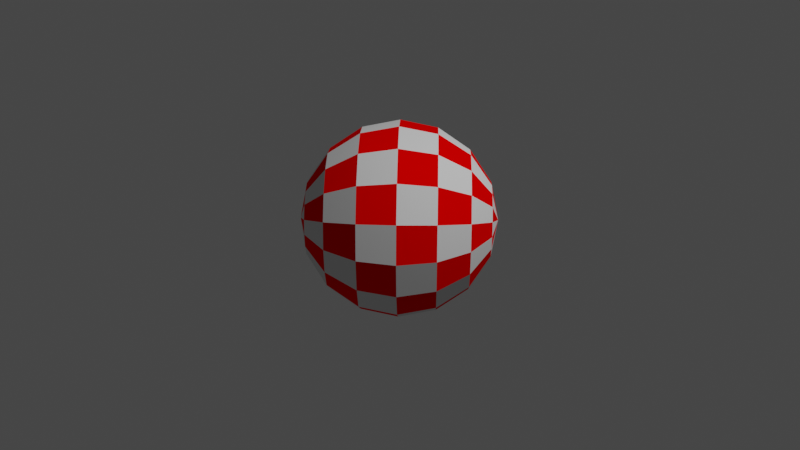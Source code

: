 # Source: Amiga_Ball.blend  (saved by Blender 2.81.16; exported with 4.5.12 LTS)
import bpy
from mathutils import Matrix  # noqa: F401  (used for matrix-valued properties, if any)

bpy.ops.wm.read_factory_settings(use_empty=True)
scene = bpy.context.scene
scene.name = 'Scene'

# ---- collections
col_collection = bpy.data.collections.new('Collection'); scene.collection.children.link(col_collection)

# ---- materials (node trees are filled in below, after node groups)
mat_white = bpy.data.materials.new('White')
mat_white.use_transparent_shadow = False
mat_white.specular_intensity = 0.3453
mat_red = bpy.data.materials.new('Red')
mat_red.use_transparent_shadow = False
mat_red.diffuse_color = (1.0, 0.0, 0.0, 1.0)
mat_red.specular_intensity = 0.3287

# ---- material node trees

# ---- world
world_world = bpy.data.worlds.new('World'); scene.world = world_world
world_world.use_nodes = True; world_world.node_tree.nodes.clear()
_N = world_world.node_tree.nodes; _L = world_world.node_tree.links
n0 = _N.new('ShaderNodeOutputWorld'); n0.name = 'World Output'; n0.location = (300, 300)
n1 = _N.new('ShaderNodeBackground'); n1.name = 'Background'; n1.location = (10, 300)
n1.inputs[0].default_value = (0.05088, 0.05088, 0.05088, 1.0)
_L.new(n1.outputs[0], n0.inputs[0])
n0.is_active_output = True
world_world.color = (0.05088, 0.05088, 0.05088)
world_world.use_sun_shadow = False
world_world.sun_shadow_jitter_overblur = 0.0

# ---- cameras
cam_camera = bpy.data.cameras.new('Camera')
cam_camera.clip_end = 100.0
cam_camera.ortho_scale = 7.314

# ---- lights
light_light = bpy.data.lights.new('Light', 'POINT')
light_light.transmission_factor = 0.0
light_light.energy = 1000.0
light_light.shadow_soft_size = 0.1
light_light.shadow_maximum_resolution = 0.006
light_light.use_absolute_resolution = True

# ---- meshes
me_sphere_004 = bpy.data.meshes.new('Sphere.004')
me_sphere_004.from_pydata([(-0.5, -0.5, 0.7071), (-0.2706, -0.2706, 0.9239), (0.2706, 0.2706, 0.9239), (0.6533, 0.6533, 0.3827), (-0.5497, -0.7568, 0.3536), (-0.3087, -0.6913, 0.6533), (-0.0206, -0.5206, 0.8536), (0.2706, -0.2706, 0.9239), (0.5206, 0.0206, 0.8536), (0.6913, 0.3087, 0.6533), (0.7568, 0.5497, 0.3536), (-0.4619, -0.8446, 0.2706), (-0.1464, -0.8536, 0.5), (0.1913, -0.7325, 0.6533), (0.5, -0.5, 0.7071), (0.7325, -0.1913, 0.6533), (0.8536, 0.1464, 0.5), (0.8446, 0.4619, 0.2706), (-0.4033, -0.9033, 0.1464), (-0.03806, -0.9619, 0.2706), (0.333, -0.8742, 0.3536), (0.6533, -0.6533, 0.3827), (0.8742, -0.333, 0.3536), (0.9619, 0.03806, 0.2706), (0.9033, 0.4033, 0.1464), (-0.3827, -0.9239, -6.985e-08), (-1.999e-07, -1.0, -1.201e-07), (0.3827, -0.9239, -1.653e-07), (0.7071, -0.7071, -1.485e-07), (0.9239, -0.3827, -1.318e-07), (1.0, 5.96e-07, -5.821e-08), (0.9239, 0.3827, -6.38e-08), (-0.4033, -0.9033, -0.1464), (-0.03806, -0.9619, -0.2706), (0.333, -0.8742, -0.3536), (0.6533, -0.6533, -0.3827), (0.8742, -0.333, -0.3536), (0.9619, 0.03806, -0.2706), (0.9033, 0.4033, -0.1464), (-0.4619, -0.8446, -0.2706), (-0.1464, -0.8536, -0.5), (0.1913, -0.7325, -0.6533), (0.5, -0.5, -0.7071), (0.7325, -0.1913, -0.6533), (0.8536, 0.1464, -0.5), (0.8446, 0.4619, -0.2706), (-0.5497, -0.7568, -0.3536), (-0.3087, -0.6913, -0.6533), (-0.0206, -0.5206, -0.8536), (0.2706, -0.2706, -0.9239), (0.5206, 0.0206, -0.8536), (0.6913, 0.3087, -0.6533), (0.7568, 0.5497, -0.3536), (-0.6533, -0.6533, -0.3827), (-0.5, -0.5, -0.7071), (-0.2706, -0.2706, -0.9239), (-1.999e-07, 7.153e-07, -1.0), (0.2706, 0.2706, -0.9239), (0.5, 0.5, -0.7071), (0.6533, 0.6533, -0.3827), (-0.7568, -0.5497, -0.3536), (-0.6913, -0.3087, -0.6533), (-0.5206, -0.0206, -0.8536), (-0.2706, 0.2706, -0.9239), (0.0206, 0.5206, -0.8536), (0.3087, 0.6913, -0.6533), (0.5497, 0.7568, -0.3536), (-0.8446, -0.4619, -0.2706), (-0.8536, -0.1464, -0.5), (-0.7325, 0.1913, -0.6533), (-0.5, 0.5, -0.7071), (-0.1913, 0.7325, -0.6533), (0.1464, 0.8536, -0.5), (0.4619, 0.8446, -0.2706), (-0.9033, -0.4033, -0.1464), (-0.9619, -0.03806, -0.2706), (-0.8742, 0.333, -0.3536), (-0.6533, 0.6533, -0.3827), (-0.333, 0.8742, -0.3536), (0.03806, 0.9619, -0.2706), (0.4033, 0.9033, -0.1464), (-0.9239, -0.3827, 4.936e-08), (-1.0, 2.384e-07, 2.971e-07), (-0.9239, 0.3827, 3.413e-07), (-0.7071, 0.7071, 4.475e-07), (-0.3827, 0.9239, 3.749e-07), (1.544e-07, 1.0, 3.59e-07), (0.3827, 0.9239, 2.193e-07), (-0.9033, -0.4033, 0.1464), (-0.9619, -0.03806, 0.2706), (-0.8742, 0.333, 0.3536), (-0.6533, 0.6533, 0.3827), (-0.333, 0.8742, 0.3536), (0.03806, 0.9619, 0.2706), (0.4033, 0.9033, 0.1464), (-0.8446, -0.4619, 0.2706), (-0.8536, -0.1464, 0.5), (-0.7325, 0.1913, 0.6533), (-0.5, 0.5, 0.7071), (-0.1913, 0.7325, 0.6533), (0.1464, 0.8536, 0.5), (0.4619, 0.8446, 0.2706), (-0.7568, -0.5497, 0.3536), (-0.6913, -0.3087, 0.6533), (-0.5206, -0.0206, 0.8536), (-0.2706, 0.2706, 0.9239), (0.0206, 0.5206, 0.8536), (0.3087, 0.6913, 0.6533), (0.5497, 0.7568, 0.3536), (-0.7071, -0.7071, -2.04e-07), (-0.6533, -0.6533, 0.3827), (4.558e-07, 0.0, 1.0), (0.5, 0.5, 0.7071), (0.7071, 0.7071, 3.399e-08)], [], [(113, 3, 10), (112, 8, 9), (111, 6, 7), (0, 4, 5), (112, 10, 3), (111, 8, 2), (0, 6, 1), (110, 109, 4), (4, 12, 5), (9, 17, 10), (7, 15, 8), (5, 13, 6), (4, 109, 11), (113, 10, 17), (8, 16, 9), (6, 14, 7), (17, 23, 24), (14, 22, 15), (12, 20, 13), (11, 109, 18), (113, 17, 24), (16, 22, 23), (13, 21, 14), (11, 19, 12), (18, 109, 25), (113, 24, 31), (23, 29, 30), (20, 28, 21), (18, 26, 19), (23, 31, 24), (21, 29, 22), (20, 26, 27), (29, 37, 30), (27, 35, 28), (25, 33, 26), (30, 38, 31), (28, 36, 29), (26, 34, 27), (25, 109, 32), (113, 31, 38), (37, 45, 38), (35, 43, 36), (34, 40, 41), (32, 109, 39), (113, 38, 45), (36, 44, 37), (34, 42, 35), (33, 39, 40), (42, 50, 43), (40, 48, 41), (39, 109, 46), (113, 45, 52), (43, 51, 44), (41, 49, 42), (39, 47, 40), (44, 52, 45), (113, 52, 59), (50, 58, 51), (48, 56, 49), (47, 53, 54), (51, 59, 52), (50, 56, 57), (48, 54, 55), (46, 109, 53), (55, 63, 56), (54, 60, 61), (58, 66, 59), (56, 64, 57), (54, 62, 55), (53, 109, 60), (113, 59, 66), (57, 65, 58), (66, 72, 73), (63, 71, 64), (61, 69, 62), (60, 109, 67), (113, 66, 73), (64, 72, 65), (62, 70, 63), (61, 67, 68), (68, 76, 69), (67, 109, 74), (113, 73, 80), (72, 78, 79), (70, 76, 77), (68, 74, 75), (72, 80, 73), (70, 78, 71), (113, 80, 87), (79, 85, 86), (77, 83, 84), (74, 82, 75), (79, 87, 80), (77, 85, 78), (75, 83, 76), (74, 109, 81), (81, 89, 82), (86, 94, 87), (84, 92, 85), (82, 90, 83), (81, 109, 88), (113, 87, 94), (86, 92, 93), (84, 90, 91), (93, 101, 94), (91, 99, 92), (89, 97, 90), (88, 109, 95), (113, 94, 101), (92, 100, 93), (91, 97, 98), (88, 96, 89), (95, 109, 102), (113, 101, 108), (99, 107, 100), (98, 104, 105), (96, 102, 103), (100, 108, 101), (98, 106, 99), (96, 104, 97), (106, 112, 107), (105, 1, 111), (103, 110, 0), (107, 3, 108), (105, 2, 106), (104, 0, 1), (102, 109, 110), (113, 108, 3), (112, 2, 8), (111, 1, 6), (0, 110, 4), (112, 9, 10), (111, 7, 8), (0, 5, 6), (4, 11, 12), (9, 16, 17), (7, 14, 15), (5, 12, 13), (8, 15, 16), (6, 13, 14), (17, 16, 23), (14, 21, 22), (12, 19, 20), (16, 15, 22), (13, 20, 21), (11, 18, 19), (23, 22, 29), (20, 27, 28), (18, 25, 26), (23, 30, 31), (21, 28, 29), (20, 19, 26), (29, 36, 37), (27, 34, 35), (25, 32, 33), (30, 37, 38), (28, 35, 36), (26, 33, 34), (37, 44, 45), (35, 42, 43), (34, 33, 40), (36, 43, 44), (34, 41, 42), (33, 32, 39), (42, 49, 50), (40, 47, 48), (43, 50, 51), (41, 48, 49), (39, 46, 47), (44, 51, 52), (50, 57, 58), (48, 55, 56), (47, 46, 53), (51, 58, 59), (50, 49, 56), (48, 47, 54), (55, 62, 63), (54, 53, 60), (58, 65, 66), (56, 63, 64), (54, 61, 62), (57, 64, 65), (66, 65, 72), (63, 70, 71), (61, 68, 69), (64, 71, 72), (62, 69, 70), (61, 60, 67), (68, 75, 76), (72, 71, 78), (70, 69, 76), (68, 67, 74), (72, 79, 80), (70, 77, 78), (79, 78, 85), (77, 76, 83), (74, 81, 82), (79, 86, 87), (77, 84, 85), (75, 82, 83), (81, 88, 89), (86, 93, 94), (84, 91, 92), (82, 89, 90), (86, 85, 92), (84, 83, 90), (93, 100, 101), (91, 98, 99), (89, 96, 97), (92, 99, 100), (91, 90, 97), (88, 95, 96), (99, 106, 107), (98, 97, 104), (96, 95, 102), (100, 107, 108), (98, 105, 106), (96, 103, 104), (106, 2, 112), (105, 104, 1), (103, 102, 110), (107, 112, 3), (105, 111, 2), (104, 103, 0)])
me_sphere_004.polygons.foreach_set('material_index', [1, 1, 1, 1, 0, 0, 0, 0, 0, 1, 1, 1, 1, 0, 0, 0, 0, 0, 0, 0, 1, 1, 1, 1, 1, 0, 0, 0, 0, 1, 1, 1, 1, 1, 1, 0, 0, 0, 0, 1, 1, 1, 1, 1, 0, 0, 0, 0, 0, 0, 0, 1, 1, 1, 1, 0, 0, 0, 0, 0, 1, 1, 1, 1, 1, 1, 0, 0, 0, 0, 1, 1, 1, 1, 1, 1, 0, 0, 0, 0, 0, 0, 1, 1, 1, 1, 0, 0, 0, 0, 0, 0, 1, 1, 1, 1, 1, 0, 0, 0, 0, 1, 1, 1, 1, 1, 1, 1, 0, 0, 0, 0, 0, 1, 1, 1, 1, 0, 0, 0, 0, 0, 0, 1, 1, 1, 1, 0, 1, 1, 1, 0, 0, 0, 0, 1, 1, 1, 0, 0, 0, 0, 0, 1, 1, 1, 0, 0, 0, 1, 1, 1, 1, 1, 1, 0, 0, 0, 1, 1, 1, 0, 0, 0, 0, 0, 1, 1, 1, 0, 0, 0, 0, 1, 1, 1, 1, 1, 0, 0, 0, 1, 1, 1, 1, 0, 0, 0, 0, 1, 1, 1, 0, 0, 0, 0, 0, 1, 1, 1, 1, 0, 0, 0, 1, 1, 1, 1, 1, 0, 0, 0, 1, 1, 1, 0, 0, 0, 0, 0, 0, 1, 1, 1])
_uv = me_sphere_004.uv_layers.new(name='UVMap')
_uv.uv.foreach_set('vector', [0.7188, 0.0, 0.75, 0.125, 0.6875, 0.125, 0.75, 0.25, 0.6875, 0.375, 0.6875, 0.25, 0.75, 0.5, 0.6875, 0.625, 0.6875, 0.5, 0.75, 0.75, 0.6875, 0.875, 0.6875, 0.75, 0.75, 0.25, 0.6875, 0.125, 0.75, 0.125, 0.75, 0.5, 0.6875, 0.375, 0.75, 0.375, 0.75, 0.75, 0.6875, 0.625, 0.75, 0.625, 0.75, 0.875, 0.7188, 1.0, 0.6875, 0.875, 0.6875, 0.875, 0.625, 0.75, 0.6875, 0.75, 0.6875, 0.25, 0.625, 0.125, 0.6875, 0.125, 0.6875, 0.5, 0.625, 0.375, 0.6875, 0.375, 0.6875, 0.75, 0.625, 0.625, 0.6875, 0.625, 0.6875, 0.875, 0.6562, 1.0, 0.625, 0.875, 0.6562, 0.0, 0.6875, 0.125, 0.625, 0.125, 0.6875, 0.375, 0.625, 0.25, 0.6875, 0.25, 0.6875, 0.625, 0.625, 0.5, 0.6875, 0.5, 0.625, 0.125, 0.5625, 0.25, 0.5625, 0.125, 0.625, 0.5, 0.5625, 0.375, 0.625, 0.375, 0.625, 0.75, 0.5625, 0.625, 0.625, 0.625, 0.625, 0.875, 0.5938, 1.0, 0.5625, 0.875, 0.5938, 0.0, 0.625, 0.125, 0.5625, 0.125, 0.625, 0.25, 0.5625, 0.375, 0.5625, 0.25, 0.625, 0.625, 0.5625, 0.5, 0.625, 0.5, 0.625, 0.875, 0.5625, 0.75, 0.625, 0.75, 0.5625, 0.875, 0.5313, 1.0, 0.5, 0.875, 0.5313, 0.0, 0.5625, 0.125, 0.5, 0.125, 0.5625, 0.25, 0.5, 0.375, 0.5, 0.25, 0.5625, 0.625, 0.5, 0.5, 0.5625, 0.5, 0.5625, 0.875, 0.5, 0.75, 0.5625, 0.75, 0.5625, 0.25, 0.5, 0.125, 0.5625, 0.125, 0.5625, 0.5, 0.5, 0.375, 0.5625, 0.375, 0.5625, 0.625, 0.5, 0.75, 0.5, 0.625, 0.5, 0.375, 0.4375, 0.25, 0.5, 0.25, 0.5, 0.625, 0.4375, 0.5, 0.5, 0.5, 0.5, 0.875, 0.4375, 0.75, 0.5, 0.75, 0.5, 0.25, 0.4375, 0.125, 0.5, 0.125, 0.5, 0.5, 0.4375, 0.375, 0.5, 0.375, 0.5, 0.75, 0.4375, 0.625, 0.5, 0.625, 0.5, 0.875, 0.4688, 1.0, 0.4375, 0.875, 0.4688, 0.0, 0.5, 0.125, 0.4375, 0.125, 0.4375, 0.25, 0.375, 0.125, 0.4375, 0.125, 0.4375, 0.5, 0.375, 0.375, 0.4375, 0.375, 0.4375, 0.625, 0.375, 0.75, 0.375, 0.625, 0.4375, 0.875, 0.4063, 1.0, 0.375, 0.875, 0.4063, 0.0, 0.4375, 0.125, 0.375, 0.125, 0.4375, 0.375, 0.375, 0.25, 0.4375, 0.25, 0.4375, 0.625, 0.375, 0.5, 0.4375, 0.5, 0.4375, 0.75, 0.375, 0.875, 0.375, 0.75, 0.375, 0.5, 0.3125, 0.375, 0.375, 0.375, 0.375, 0.75, 0.3125, 0.625, 0.375, 0.625, 0.375, 0.875, 0.3438, 1.0, 0.3125, 0.875, 0.3438, 0.0, 0.375, 0.125, 0.3125, 0.125, 0.375, 0.375, 0.3125, 0.25, 0.375, 0.25, 0.375, 0.625, 0.3125, 0.5, 0.375, 0.5, 0.375, 0.875, 0.3125, 0.75, 0.375, 0.75, 0.375, 0.25, 0.3125, 0.125, 0.375, 0.125, 0.2812, 0.0, 0.3125, 0.125, 0.25, 0.125, 0.3125, 0.375, 0.25, 0.25, 0.3125, 0.25, 0.3125, 0.625, 0.25, 0.5, 0.3125, 0.5, 0.3125, 0.75, 0.25, 0.875, 0.25, 0.75, 0.3125, 0.25, 0.25, 0.125, 0.3125, 0.125, 0.3125, 0.375, 0.25, 0.5, 0.25, 0.375, 0.3125, 0.625, 0.25, 0.75, 0.25, 0.625, 0.3125, 0.875, 0.2812, 1.0, 0.25, 0.875, 0.25, 0.625, 0.1875, 0.5, 0.25, 0.5, 0.25, 0.75, 0.1875, 0.875, 0.1875, 0.75, 0.25, 0.25, 0.1875, 0.125, 0.25, 0.125, 0.25, 0.5, 0.1875, 0.375, 0.25, 0.375, 0.25, 0.75, 0.1875, 0.625, 0.25, 0.625, 0.25, 0.875, 0.2187, 1.0, 0.1875, 0.875, 0.2187, 0.0, 0.25, 0.125, 0.1875, 0.125, 0.25, 0.375, 0.1875, 0.25, 0.25, 0.25, 0.1875, 0.125, 0.125, 0.25, 0.125, 0.125, 0.1875, 0.5, 0.125, 0.375, 0.1875, 0.375, 0.1875, 0.75, 0.125, 0.625, 0.1875, 0.625, 0.1875, 0.875, 0.1562, 1.0, 0.125, 0.875, 0.1562, 0.0, 0.1875, 0.125, 0.125, 0.125, 0.1875, 0.375, 0.125, 0.25, 0.1875, 0.25, 0.1875, 0.625, 0.125, 0.5, 0.1875, 0.5, 0.1875, 0.75, 0.125, 0.875, 0.125, 0.75, 0.125, 0.75, 0.0625, 0.625, 0.125, 0.625, 0.125, 0.875, 0.09375, 1.0, 0.0625, 0.875, 0.09375, 0.0, 0.125, 0.125, 0.0625, 0.125, 0.125, 0.25, 0.0625, 0.375, 0.0625, 0.25, 0.125, 0.5, 0.0625, 0.625, 0.0625, 0.5, 0.125, 0.75, 0.0625, 0.875, 0.0625, 0.75, 0.125, 0.25, 0.0625, 0.125, 0.125, 0.125, 0.125, 0.5, 0.0625, 0.375, 0.125, 0.375, 0.03125, 0.0, 0.0625, 0.125, 0.0, 0.125, 0.0625, 0.25, 0.0, 0.375, 0.0, 0.25, 0.0625, 0.5, 0.0, 0.625, 0.0, 0.5, 0.0625, 0.875, 0.0, 0.75, 0.0625, 0.75, 0.0625, 0.25, 0.0, 0.125, 0.0625, 0.125, 0.0625, 0.5, 0.0, 0.375, 0.0625, 0.375, 0.0625, 0.75, 0.0, 0.625, 0.0625, 0.625, 0.0625, 0.875, 0.03125, 1.0, 0.0, 0.875, 1.0, 0.875, 0.9375, 0.75, 1.0, 0.75, 1.0, 0.25, 0.9375, 0.125, 1.0, 0.125, 1.0, 0.5, 0.9375, 0.375, 1.0, 0.375, 1.0, 0.75, 0.9375, 0.625, 1.0, 0.625, 1.0, 0.875, 0.9687, 1.0, 0.9375, 0.875, 0.9687, 0.0, 1.0, 0.125, 0.9375, 0.125, 1.0, 0.25, 0.9375, 0.375, 0.9375, 0.25, 1.0, 0.5, 0.9375, 0.625, 0.9375, 0.5, 0.9375, 0.25, 0.875, 0.125, 0.9375, 0.125, 0.9375, 0.5, 0.875, 0.375, 0.9375, 0.375, 0.9375, 0.75, 0.875, 0.625, 0.9375, 0.625, 0.9375, 0.875, 0.9062, 1.0, 0.875, 0.875, 0.9062, 0.0, 0.9375, 0.125, 0.875, 0.125, 0.9375, 0.375, 0.875, 0.25, 0.9375, 0.25, 0.9375, 0.5, 0.875, 0.625, 0.875, 0.5, 0.9375, 0.875, 0.875, 0.75, 0.9375, 0.75, 0.875, 0.875, 0.8437, 1.0, 0.8125, 0.875, 0.8437, 0.0, 0.875, 0.125, 0.8125, 0.125, 0.875, 0.375, 0.8125, 0.25, 0.875, 0.25, 0.875, 0.5, 0.8125, 0.625, 0.8125, 0.5, 0.875, 0.75, 0.8125, 0.875, 0.8125, 0.75, 0.875, 0.25, 0.8125, 0.125, 0.875, 0.125, 0.875, 0.5, 0.8125, 0.375, 0.875, 0.375, 0.875, 0.75, 0.8125, 0.625, 0.875, 0.625, 0.8125, 0.375, 0.75, 0.25, 0.8125, 0.25, 0.8125, 0.5, 0.75, 0.625, 0.75, 0.5, 0.8125, 0.75, 0.75, 0.875, 0.75, 0.75, 0.8125, 0.25, 0.75, 0.125, 0.8125, 0.125, 0.8125, 0.5, 0.75, 0.375, 0.8125, 0.375, 0.8125, 0.625, 0.75, 0.75, 0.75, 0.625, 0.8125, 0.875, 0.7812, 1.0, 0.75, 0.875, 0.7812, 0.0, 0.8125, 0.125, 0.75, 0.125, 0.75, 0.25, 0.75, 0.375, 0.6875, 0.375, 0.75, 0.5, 0.75, 0.625, 0.6875, 0.625, 0.75, 0.75, 0.75, 0.875, 0.6875, 0.875, 0.75, 0.25, 0.6875, 0.25, 0.6875, 0.125, 0.75, 0.5, 0.6875, 0.5, 0.6875, 0.375, 0.75, 0.75, 0.6875, 0.75, 0.6875, 0.625, 0.6875, 0.875, 0.625, 0.875, 0.625, 0.75, 0.6875, 0.25, 0.625, 0.25, 0.625, 0.125, 0.6875, 0.5, 0.625, 0.5, 0.625, 0.375, 0.6875, 0.75, 0.625, 0.75, 0.625, 0.625, 0.6875, 0.375, 0.625, 0.375, 0.625, 0.25, 0.6875, 0.625, 0.625, 0.625, 0.625, 0.5, 0.625, 0.125, 0.625, 0.25, 0.5625, 0.25, 0.625, 0.5, 0.5625, 0.5, 0.5625, 0.375, 0.625, 0.75, 0.5625, 0.75, 0.5625, 0.625, 0.625, 0.25, 0.625, 0.375, 0.5625, 0.375, 0.625, 0.625, 0.5625, 0.625, 0.5625, 0.5, 0.625, 0.875, 0.5625, 0.875, 0.5625, 0.75, 0.5625, 0.25, 0.5625, 0.375, 0.5, 0.375, 0.5625, 0.625, 0.5, 0.625, 0.5, 0.5, 0.5625, 0.875, 0.5, 0.875, 0.5, 0.75, 0.5625, 0.25, 0.5, 0.25, 0.5, 0.125, 0.5625, 0.5, 0.5, 0.5, 0.5, 0.375, 0.5625, 0.625, 0.5625, 0.75, 0.5, 0.75, 0.5, 0.375, 0.4375, 0.375, 0.4375, 0.25, 0.5, 0.625, 0.4375, 0.625, 0.4375, 0.5, 0.5, 0.875, 0.4375, 0.875, 0.4375, 0.75, 0.5, 0.25, 0.4375, 0.25, 0.4375, 0.125, 0.5, 0.5, 0.4375, 0.5, 0.4375, 0.375, 0.5, 0.75, 0.4375, 0.75, 0.4375, 0.625, 0.4375, 0.25, 0.375, 0.25, 0.375, 0.125, 0.4375, 0.5, 0.375, 0.5, 0.375, 0.375, 0.4375, 0.625, 0.4375, 0.75, 0.375, 0.75, 0.4375, 0.375, 0.375, 0.375, 0.375, 0.25, 0.4375, 0.625, 0.375, 0.625, 0.375, 0.5, 0.4375, 0.75, 0.4375, 0.875, 0.375, 0.875, 0.375, 0.5, 0.3125, 0.5, 0.3125, 0.375, 0.375, 0.75, 0.3125, 0.75, 0.3125, 0.625, 0.375, 0.375, 0.3125, 0.375, 0.3125, 0.25, 0.375, 0.625, 0.3125, 0.625, 0.3125, 0.5, 0.375, 0.875, 0.3125, 0.875, 0.3125, 0.75, 0.375, 0.25, 0.3125, 0.25, 0.3125, 0.125, 0.3125, 0.375, 0.25, 0.375, 0.25, 0.25, 0.3125, 0.625, 0.25, 0.625, 0.25, 0.5, 0.3125, 0.75, 0.3125, 0.875, 0.25, 0.875, 0.3125, 0.25, 0.25, 0.25, 0.25, 0.125, 0.3125, 0.375, 0.3125, 0.5, 0.25, 0.5, 0.3125, 0.625, 0.3125, 0.75, 0.25, 0.75, 0.25, 0.625, 0.1875, 0.625, 0.1875, 0.5, 0.25, 0.75, 0.25, 0.875, 0.1875, 0.875, 0.25, 0.25, 0.1875, 0.25, 0.1875, 0.125, 0.25, 0.5, 0.1875, 0.5, 0.1875, 0.375, 0.25, 0.75, 0.1875, 0.75, 0.1875, 0.625, 0.25, 0.375, 0.1875, 0.375, 0.1875, 0.25, 0.1875, 0.125, 0.1875, 0.25, 0.125, 0.25, 0.1875, 0.5, 0.125, 0.5, 0.125, 0.375, 0.1875, 0.75, 0.125, 0.75, 0.125, 0.625, 0.1875, 0.375, 0.125, 0.375, 0.125, 0.25, 0.1875, 0.625, 0.125, 0.625, 0.125, 0.5, 0.1875, 0.75, 0.1875, 0.875, 0.125, 0.875, 0.125, 0.75, 0.0625, 0.75, 0.0625, 0.625, 0.125, 0.25, 0.125, 0.375, 0.0625, 0.375, 0.125, 0.5, 0.125, 0.625, 0.0625, 0.625, 0.125, 0.75, 0.125, 0.875, 0.0625, 0.875, 0.125, 0.25, 0.0625, 0.25, 0.0625, 0.125, 0.125, 0.5, 0.0625, 0.5, 0.0625, 0.375, 0.0625, 0.25, 0.0625, 0.375, 0.0, 0.375, 0.0625, 0.5, 0.0625, 0.625, 0.0, 0.625, 0.0625, 0.875, 0.0, 0.875, 0.0, 0.75, 0.0625, 0.25, 0.0, 0.25, 0.0, 0.125, 0.0625, 0.5, 0.0, 0.5, 0.0, 0.375, 0.0625, 0.75, 0.0, 0.75, 0.0, 0.625, 1.0, 0.875, 0.9375, 0.875, 0.9375, 0.75, 1.0, 0.25, 0.9375, 0.25, 0.9375, 0.125, 1.0, 0.5, 0.9375, 0.5, 0.9375, 0.375, 1.0, 0.75, 0.9375, 0.75, 0.9375, 0.625, 1.0, 0.25, 1.0, 0.375, 0.9375, 0.375, 1.0, 0.5, 1.0, 0.625, 0.9375, 0.625, 0.9375, 0.25, 0.875, 0.25, 0.875, 0.125, 0.9375, 0.5, 0.875, 0.5, 0.875, 0.375, 0.9375, 0.75, 0.875, 0.75, 0.875, 0.625, 0.9375, 0.375, 0.875, 0.375, 0.875, 0.25, 0.9375, 0.5, 0.9375, 0.625, 0.875, 0.625, 0.9375, 0.875, 0.875, 0.875, 0.875, 0.75, 0.875, 0.375, 0.8125, 0.375, 0.8125, 0.25, 0.875, 0.5, 0.875, 0.625, 0.8125, 0.625, 0.875, 0.75, 0.875, 0.875, 0.8125, 0.875, 0.875, 0.25, 0.8125, 0.25, 0.8125, 0.125, 0.875, 0.5, 0.8125, 0.5, 0.8125, 0.375, 0.875, 0.75, 0.8125, 0.75, 0.8125, 0.625, 0.8125, 0.375, 0.75, 0.375, 0.75, 0.25, 0.8125, 0.5, 0.8125, 0.625, 0.75, 0.625, 0.8125, 0.75, 0.8125, 0.875, 0.75, 0.875, 0.8125, 0.25, 0.75, 0.25, 0.75, 0.125, 0.8125, 0.5, 0.75, 0.5, 0.75, 0.375, 0.8125, 0.625, 0.8125, 0.75, 0.75, 0.75])
me_sphere_004.materials.append(mat_white)
me_sphere_004.materials.append(mat_red)
me_sphere_004.use_remesh_fix_poles = True
me_sphere_004.use_remesh_preserve_attributes = False
me_sphere_004.use_mirror_vertex_groups = False
me_sphere_004.update()

# ---- objects
ob_light = bpy.data.objects.new('Light', light_light)
ob_camera = bpy.data.objects.new('Camera', cam_camera)
ob_ball = bpy.data.objects.new('ball', me_sphere_004)

# ---- transforms, parenting, visibility, modifiers, constraints
ob_light.location = (4.076, 1.005, 5.904)
ob_light.rotation_euler = (0.6503, 0.05522, 1.866)
ob_light.lock_rotations_4d = False
ob_light.empty_display_type = 'ARROWS'
ob_light.color = (0.0, 0.0, 0.0, 0.0)
ob_light.lineart.crease_threshold = 0.0
ob_camera.location = (7.359, -6.926, 4.958)
ob_camera.rotation_euler = (1.109, 0.0, 0.8149)
ob_camera.lock_rotations_4d = False
ob_camera.empty_display_type = 'ARROWS'
ob_camera.color = (0.0, 0.0, 0.0, 0.0)
ob_camera.display_type = 'WIRE'
ob_camera.lineart.crease_threshold = 0.0
ob_ball.location = (0.0, 0.0, 0.0)
ob_ball.lineart.crease_threshold = 0.0

# ---- collection membership
col_collection.objects.link(ob_light)
col_collection.objects.link(ob_camera)
col_collection.objects.link(ob_ball)

# ---- scene / render settings (as saved in the file)
scene.camera = ob_camera
scene.frame_start = 1; scene.frame_end = 1; scene.frame_set(1)
scene.render.engine = 'BLENDER_EEVEE_NEXT'
scene.cycles.use_denoising = False
scene.cycles.samples = 128
scene.cycles.sampling_pattern = 'TABULATED_SOBOL'
scene.cycles.use_adaptive_sampling = False
scene.cycles.use_light_tree = False
scene.view_settings.view_transform = 'Filmic'
bpy.context.view_layer.update()

